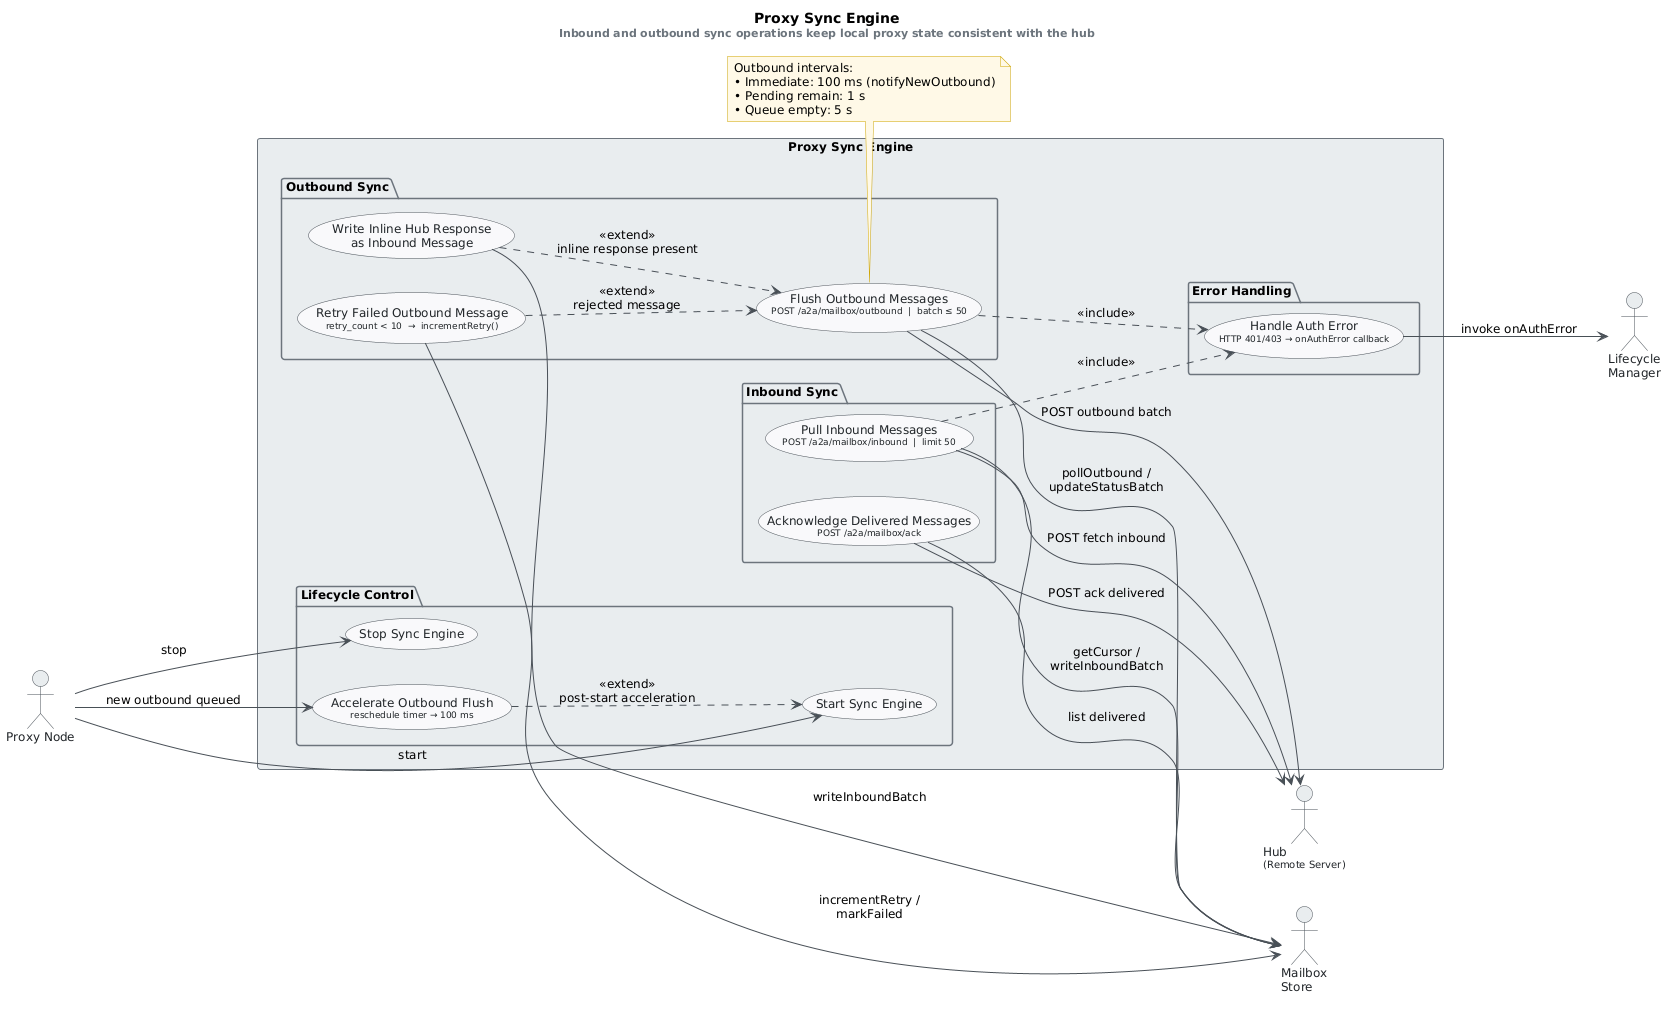

The diagram above was rendered by PlantUML. Its source (embedded in the PNG):
@startuml
skinparam classAttributeIconSize 0
skinparam shadowing false
skinparam defaultFontName "Segoe UI"
skinparam defaultFontSize 12
skinparam backgroundColor #FEFEFE
skinparam usecase {
    BackgroundColor #F8F9FA
    BorderColor #495057
    ArrowColor #495057
    FontColor #212529
}
skinparam package {
    BackgroundColor #E9ECEF
    BorderColor #6C757D
}
skinparam actor {
    BackgroundColor #E9ECEF
    BorderColor #495057
    FontColor #212529
}
skinparam note {
    BackgroundColor #FFF9E6
    BorderColor #CCA300
}

title Proxy Sync Engine\n<size:11><color:#6C757D>Inbound and outbound sync operations keep local proxy state consistent with the hub</color></size>

left to right direction

actor "Proxy Node" as ProxyNode
actor "Hub\n<size:10>(Remote Server)</size>" as Hub
actor "Lifecycle\nManager" as LifecycleManager
actor "Mailbox\nStore" as MailboxStore

rectangle "Proxy Sync Engine" {

    package "Lifecycle Control" {
        usecase "Start Sync Engine" as UC1
        usecase "Stop Sync Engine" as UC2
        usecase "Accelerate Outbound Flush\n<size:9>reschedule timer → 100 ms</size>" as UC3
    }

    package "Outbound Sync" {
        usecase "Flush Outbound Messages\n<size:9>POST /a2a/mailbox/outbound  |  batch ≤ 50</size>" as UC4
        usecase "Retry Failed Outbound Message\n<size:9>retry_count < 10  →  incrementRetry()</size>" as UC8
        usecase "Write Inline Hub Response\nas Inbound Message" as UC9
    }

    package "Inbound Sync" {
        usecase "Pull Inbound Messages\n<size:9>POST /a2a/mailbox/inbound  |  limit 50</size>" as UC5
        usecase "Acknowledge Delivered Messages\n<size:9>POST /a2a/mailbox/ack</size>" as UC7
    }

    package "Error Handling" {
        usecase "Handle Auth Error\n<size:9>HTTP 401/403 → onAuthError callback</size>" as UC6
    }
}

' ── Primary actor initiates lifecycle ─────────────────────────────────────
ProxyNode --> UC1 : start
ProxyNode --> UC2 : stop
ProxyNode --> UC3 : new outbound queued

' ── Hub is the remote endpoint for all network operations ─────────────────
UC4 --> Hub : POST outbound batch
UC5 --> Hub : POST fetch inbound
UC7 --> Hub : POST ack delivered

' ── MailboxStore provides/persists all message state ─────────────────────
UC4 --> MailboxStore : pollOutbound /\nupdateStatusBatch
UC5 --> MailboxStore : getCursor /\nwriteInboundBatch
UC7 --> MailboxStore : list delivered
UC8 --> MailboxStore : incrementRetry /\nmarkFailed
UC9 --> MailboxStore : writeInboundBatch

' ── LifecycleManager handles re-auth on auth failures ────────────────────
UC6 --> LifecycleManager : invoke onAuthError

' ── <<include>> relationships ─────────────────────────────────────────────
UC4 ..> UC6 : <<include>>
UC5 ..> UC6 : <<include>>

' ── <<extend>> relationships ──────────────────────────────────────────────
UC3 ..> UC1 : <<extend>>\npost-start acceleration
UC8 ..> UC4 : <<extend>>\nrejected message
UC9 ..> UC4 : <<extend>>\ninline response present

note bottom of UC4
  Outbound intervals:
  • Immediate: 100 ms (notifyNewOutbound)
  • Pending remain: 1 s
  • Queue empty: 5 s
end note
@enduml